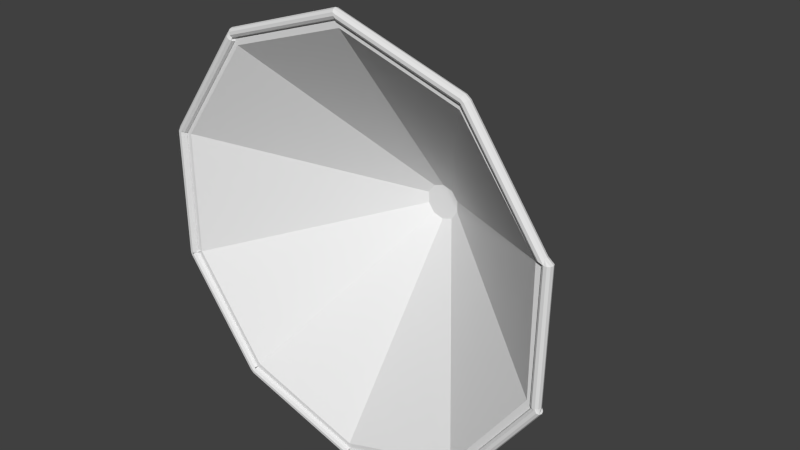 # Source: conicalhat.blend  (saved by Blender 2.68.0; exported with 4.5.12 LTS)
import bpy
from mathutils import Matrix  # noqa: F401  (used for matrix-valued properties, if any)

bpy.ops.wm.read_factory_settings(use_empty=True)
scene = bpy.context.scene
scene.name = 'Scene'

# ---- collections
col_collection_1 = bpy.data.collections.new('Collection 1'); scene.collection.children.link(col_collection_1)

# ---- materials (node trees are filled in below, after node groups)
mat_none = bpy.data.materials.new('None')
mat_none.alpha_threshold = 0.0
mat_none.use_transparent_shadow = False
mat_none.roughness = 0.5
mat_none.line_color = (0.0, 0.0, 0.0, 1.0)

# ---- material node trees

# ---- world
world_world = bpy.data.worlds.new('World'); scene.world = world_world
world_world.color = (0.05088, 0.05088, 0.05088)
world_world.use_sun_shadow = False
world_world.sun_shadow_jitter_overblur = 0.0
world_world.cycles.sampling_method = 'MANUAL'
world_world.cycles.sample_map_resolution = 256

# ---- meshes
me_circle = bpy.data.meshes.new('Circle')
me_circle.from_pydata([(-3.585e-12, 4.398e-07, 0.5794), (0.3406, -1.017e-07, 0.4688), (0.5511, -6.021e-07, 0.1791), (0.5511, -8.739e-07, -0.1791), (0.3406, -8.132e-07, -0.4688), (-5.066e-08, -4.398e-07, -0.5794), (-0.3406, 1.017e-07, -0.4688), (-0.5511, 6.042e-07, -0.1791), (-0.5511, 8.76e-07, 0.1791), (-0.3406, 8.132e-07, 0.4688), (-9.353e-10, 4.657e-07, 0.6107), (0.359, -1.071e-07, 0.4941), (0.5808, -6.369e-07, 0.1887), (0.5808, -9.233e-07, -0.1887), (0.359, -8.571e-07, -0.4941), (-5.433e-08, -4.635e-07, -0.6107), (-0.359, 1.071e-07, -0.4941), (-0.5808, 6.39e-07, -0.1887), (-0.5808, 9.255e-07, 0.1887), (-0.359, 8.549e-07, 0.4941), (5.808e-07, 0.4375, 0.02049), (0.01204, 0.4375, 0.01657), (0.01949, 0.4375, 0.006331), (0.01949, 0.4375, -0.006332), (0.01204, 0.4375, -0.01658), (5.79e-07, 0.4375, -0.02049), (-0.01204, 0.4375, -0.01658), (-0.01948, 0.4375, -0.006332), (-0.01948, 0.4375, 0.006331), (-0.01204, 0.4375, 0.01657), (5.342e-07, 0.3957, 0.05101), (0.02998, 0.3957, 0.04126), (0.04851, 0.3957, 0.01576), (0.04851, 0.3957, -0.01576), (0.02998, 0.3957, -0.04127), (5.297e-07, 0.3957, -0.05101), (-0.02998, 0.3957, -0.04127), (-0.04851, 0.3957, -0.01576), (-0.04851, 0.3957, 0.01576), (-0.02998, 0.3957, 0.04126), (-0.3555, -0.0007299, -0.5071), (-0.005811, -0.0005848, -0.6188), (-0.3548, -0.008759, -0.5049), (-0.00512, -0.008613, -0.6167), (-0.3528, -0.01393, -0.4987), (-0.003125, -0.01378, -0.6105), (-0.3503, -0.01426, -0.4907), (-0.000587, -0.01411, -0.6025), (-0.3482, -0.009626, -0.4841), (0.001523, -0.009481, -0.5959), (-0.3473, -0.001802, -0.4814), (0.002401, -0.001657, -0.5932), (-0.348, 0.006226, -0.4835), (0.001709, 0.006371, -0.5953), (-0.35, 0.01139, -0.4898), (-0.0002861, 0.01154, -0.6015), (-0.3525, 0.01172, -0.4977), (-0.002824, 0.01187, -0.6095), (-0.3546, 0.007094, -0.5043), (-0.004934, 0.007239, -0.6161), (-0.5865, -0.0007294, -0.1988), (-0.3708, -0.0005842, -0.4959), (-0.5846, -0.008758, -0.1975), (-0.369, -0.008613, -0.4946), (-0.5793, -0.01392, -0.1936), (-0.3637, -0.01378, -0.4907), (-0.5726, -0.01426, -0.1887), (-0.3569, -0.01411, -0.4858), (-0.567, -0.009626, -0.1847), (-0.3513, -0.00948, -0.4818), (-0.5646, -0.001802, -0.183), (-0.349, -0.001657, -0.4801), (-0.5665, 0.006227, -0.1843), (-0.3508, 0.006372, -0.4814), (-0.5718, 0.01139, -0.1881), (-0.3561, 0.01154, -0.4852), (-0.5785, 0.01172, -0.193), (-0.3629, 0.01187, -0.4901), (-0.5841, 0.007094, -0.1971), (-0.3685, 0.00724, -0.4942), (-0.5915, -0.00132, 0.1821), (-0.5903, -0.001174, -0.185), (-0.5892, -0.009348, 0.1821), (-0.588, -0.009203, -0.185), (-0.5827, -0.01452, 0.1821), (-0.5815, -0.01437, -0.185), (-0.5743, -0.01485, 0.1822), (-0.5731, -0.0147, -0.1849), (-0.5674, -0.01022, 0.1822), (-0.5662, -0.01007, -0.1849), (-0.5645, -0.002392, 0.1822), (-0.5633, -0.002247, -0.1849), (-0.5668, 0.005636, 0.1822), (-0.5655, 0.005782, -0.1849), (-0.5733, 0.0108, 0.1822), (-0.5721, 0.01095, -0.1849), (-0.5817, 0.01113, 0.1822), (-0.5804, 0.01128, -0.185), (-0.5886, 0.006504, 0.1821), (-0.5874, 0.006649, -0.185), (-0.3696, -0.00132, 0.4947), (-0.5841, -0.001174, 0.1968), (-0.3677, -0.009348, 0.4934), (-0.5823, -0.009203, 0.1955), (-0.3624, -0.01452, 0.4895), (-0.577, -0.01437, 0.1916), (-0.3557, -0.01485, 0.4847), (-0.5702, -0.0147, 0.1868), (-0.35, -0.01022, 0.4806), (-0.5646, -0.01007, 0.1827), (-0.3477, -0.002392, 0.4789), (-0.5623, -0.002246, 0.181), (-0.3495, 0.005636, 0.4802), (-0.5641, 0.005782, 0.1824), (-0.3548, 0.0108, 0.4841), (-0.5694, 0.01095, 0.1862), (-0.3616, 0.01113, 0.4889), (-0.5762, 0.01128, 0.1911), (-0.3672, 0.006504, 0.493), (-0.5818, 0.00665, 0.1951), (-0.01037, 0.001711, 0.6252), (-0.3592, 0.001857, 0.5106), (-0.009669, -0.006317, 0.623), (-0.3585, -0.006171, 0.5084), (-0.007628, -0.01148, 0.6168), (-0.3564, -0.01134, 0.5022), (-0.005027, -0.01182, 0.6089), (-0.3538, -0.01167, 0.4943), (-0.002861, -0.007185, 0.6023), (-0.3516, -0.007039, 0.4877), (-0.001956, 0.000639, 0.5995), (-0.3507, 0.0007851, 0.485), (-0.002658, 0.008668, 0.6017), (-0.3514, 0.008814, 0.4871), (-0.004699, 0.01383, 0.6079), (-0.3535, 0.01398, 0.4933), (-0.0073, 0.01417, 0.6158), (-0.3561, 0.01431, 0.5013), (-0.009466, 0.009535, 0.6224), (-0.3582, 0.009681, 0.5078), (0.3534, 0.001711, 0.5075), (0.004258, 0.001857, 0.6208), (0.3527, -0.006318, 0.5054), (0.003557, -0.006172, 0.6187), (0.3507, -0.01148, 0.4991), (0.001534, -0.01134, 0.6125), (0.3481, -0.01182, 0.4912), (-0.001039, -0.01167, 0.6045), (0.346, -0.007185, 0.4846), (-0.003179, -0.007039, 0.5979), (0.3451, 0.0006385, 0.4818), (-0.004068, 0.0007847, 0.5952), (0.3458, 0.008667, 0.484), (-0.003367, 0.008813, 0.5973), (0.3478, 0.01383, 0.4902), (-0.001344, 0.01398, 0.6036), (0.3504, 0.01417, 0.4982), (0.001229, 0.01431, 0.6115), (0.3526, 0.009535, 0.5048), (0.003368, 0.009681, 0.6181), (0.5782, 0.00171, 0.1976), (0.3663, 0.001856, 0.4974), (0.5764, -0.006318, 0.1963), (0.3645, -0.006172, 0.4961), (0.571, -0.01149, 0.1926), (0.3591, -0.01134, 0.4924), (0.5642, -0.01182, 0.1878), (0.3523, -0.01167, 0.4876), (0.5585, -0.007186, 0.1837), (0.3467, -0.00704, 0.4836), (0.5562, 0.000638, 0.1821), (0.3443, 0.0007841, 0.4819), (0.558, 0.008667, 0.1834), (0.3462, 0.008813, 0.4832), (0.5634, 0.01383, 0.1872), (0.3515, 0.01398, 0.487), (0.5702, 0.01416, 0.192), (0.3583, 0.01431, 0.4918), (0.5758, 0.009534, 0.196), (0.364, 0.00968, 0.4958), (0.5889, 0.00171, -0.1843), (0.5949, 0.001856, 0.1827), (0.5867, -0.006319, -0.1843), (0.5926, -0.006173, 0.1828), (0.5801, -0.01149, -0.1842), (0.5861, -0.01134, 0.1829), (0.5718, -0.01182, -0.1841), (0.5777, -0.01167, 0.183), (0.5648, -0.007186, -0.1839), (0.5708, -0.00704, 0.1831), (0.562, 0.0006377, -0.1839), (0.5679, 0.0007836, 0.1832), (0.5642, 0.008666, -0.1839), (0.5702, 0.008812, 0.1831), (0.5708, 0.01383, -0.184), (0.5767, 0.01398, 0.183), (0.5791, 0.01416, -0.1842), (0.5851, 0.01431, 0.1829), (0.586, 0.009534, -0.1843), (0.592, 0.00968, 0.1828), (0.3753, 0.00171, -0.4959), (0.5919, 0.001856, -0.1994), (0.3735, -0.006319, -0.4945), (0.59, -0.006173, -0.1981), (0.3682, -0.01149, -0.4907), (0.5847, -0.01134, -0.1942), (0.3615, -0.01182, -0.4858), (0.578, -0.01167, -0.1893), (0.3559, -0.007186, -0.4817), (0.5724, -0.00704, -0.1852), (0.3536, 0.0006377, -0.48), (0.5701, 0.0007833, -0.1835), (0.3554, 0.008666, -0.4813), (0.5719, 0.008812, -0.1848), (0.3607, 0.01383, -0.4852), (0.5772, 0.01398, -0.1887), (0.3674, 0.01416, -0.4901), (0.5839, 0.01431, -0.1936), (0.373, 0.009534, -0.4942), (0.5895, 0.009679, -0.1977), (0.01248, 0.00171, -0.6201), (0.3611, 0.001856, -0.5052), (0.01178, -0.006318, -0.618), (0.3604, -0.006173, -0.503), (0.009731, -0.01148, -0.6117), (0.3584, -0.01134, -0.4968), (0.007122, -0.01182, -0.6038), (0.3558, -0.01167, -0.4889), (0.004949, -0.007186, -0.5972), (0.3536, -0.00704, -0.4823), (0.004041, 0.0006381, -0.5945), (0.3527, 0.0007834, -0.4796), (0.004746, 0.008667, -0.5966), (0.3534, 0.008812, -0.4817), (0.006793, 0.01383, -0.6029), (0.3555, 0.01398, -0.4879), (0.009402, 0.01416, -0.6108), (0.3581, 0.01431, -0.4958), (0.01158, 0.009534, -0.6174), (0.3602, 0.009679, -0.5024)], [], [(21, 29, 20), (10, 19, 9, 0), (231, 230, 228, 229), (17, 16, 6, 7), (24, 25, 26), (233, 232, 230, 231), (71, 70, 68, 69), (11, 10, 0, 1), (51, 50, 48, 49), (151, 150, 148, 149), (30, 31, 1, 0), (37, 38, 8, 7), (55, 54, 52, 53), (55, 53, 51), (155, 154, 152, 153), (229, 228, 226, 227), (39, 30, 0, 9), (53, 52, 50, 51), (167, 166, 164, 165), (160, 181, 199, 178), (187, 186, 184, 185), (197, 196, 194, 195), (238, 239, 221, 220), (203, 202, 200, 201), (81, 99, 95, 93), (205, 204, 202, 203), (12, 11, 1, 2), (118, 119, 101, 100), (66, 68, 70), (75, 74, 72, 73), (87, 86, 84, 85), (89, 88, 86, 87), (189, 188, 186, 187), (67, 66, 64, 65), (195, 194, 192, 193), (175, 174, 172, 173), (173, 172, 170, 171), (77, 76, 74, 75), (65, 64, 62, 63), (157, 155, 151, 149), (177, 176, 174, 175), (133, 132, 130, 131), (169, 168, 166, 167), (217, 216, 214, 215), (165, 164, 162, 163), (98, 99, 81, 80), (111, 110, 108, 109), (209, 208, 206, 207), (149, 148, 146, 147), (103, 102, 100, 101), (135, 134, 132, 133), (109, 108, 106, 107), (137, 136, 134, 135), (185, 184, 182, 183), (146, 148, 152, 154), (143, 142, 140, 141), (133, 131, 129), (105, 104, 102, 103), (107, 106, 104, 105), (130, 132, 134), (198, 199, 181, 180), (191, 190, 188, 189), (178, 179, 161, 160), (147, 146, 144, 145), (236, 238, 226, 228), (35, 36, 6, 5), (237, 235, 227, 225), (129, 128, 126, 127), (59, 57, 49, 47), (155, 153, 151), (138, 139, 121, 120), (161, 179, 171, 169), (148, 150, 152), (157, 156, 154, 155), (115, 114, 112, 113), (117, 116, 114, 115), (95, 94, 92, 93), (181, 199, 195, 193), (171, 170, 168, 169), (97, 96, 94, 95), (57, 56, 54, 55), (123, 122, 120, 121), (163, 162, 160, 161), (166, 168, 170), (158, 159, 141, 140), (145, 144, 142, 143), (93, 92, 90, 91), (193, 192, 190, 191), (85, 84, 82, 83), (69, 68, 66, 67), (211, 210, 208, 209), (91, 90, 88, 89), (218, 219, 201, 200), (127, 126, 124, 125), (83, 82, 80, 81), (207, 206, 204, 205), (183, 182, 180, 181), (24, 26, 27, 23), (213, 212, 210, 211), (215, 214, 212, 213), (63, 62, 60, 61), (113, 112, 110, 111), (134, 136, 128, 130), (16, 15, 5, 6), (57, 55, 51, 49), (125, 124, 122, 123), (41, 59, 47, 45), (21, 22, 28, 29), (234, 236, 228, 230), (61, 79, 71, 69), (235, 233, 229, 227), (233, 231, 229), (43, 42, 40, 41), (31, 32, 2, 1), (73, 72, 70, 71), (230, 232, 234), (47, 46, 44, 45), (225, 224, 222, 223), (14, 13, 3, 4), (15, 14, 4, 5), (45, 44, 42, 43), (235, 234, 232, 233), (19, 18, 8, 9), (223, 222, 220, 221), (78, 79, 61, 60), (18, 17, 7, 8), (237, 236, 234, 235), (13, 12, 2, 3), (36, 37, 7, 6), (131, 130, 128, 129), (58, 59, 41, 40), (33, 34, 4, 3), (34, 35, 5, 4), (32, 33, 3, 2), (227, 226, 224, 225), (38, 39, 9, 8), (153, 152, 150, 151), (49, 48, 46, 47), (48, 50, 52), (22, 23, 27, 28), (43, 41, 45), (70, 72, 64, 66), (77, 75, 73), (163, 142, 144, 165), (200, 208, 210, 218), (63, 67, 65), (142, 163, 161, 140), (159, 157, 136, 138), (95, 74, 76, 97), (54, 56, 44, 46), (60, 76, 78), (99, 97, 95), (177, 156, 158, 179), (161, 169, 167, 163), (89, 87, 85), (21, 20, 10, 11), (84, 86, 88), (219, 218, 216, 217), (28, 27, 17, 18), (113, 105, 103, 115), (94, 96, 98), (101, 119, 117), (65, 44, 46, 67), (52, 54, 75, 73), (88, 90, 82, 84), (111, 109, 107), (126, 128, 136, 138), (102, 104, 106), (25, 24, 14, 15), (175, 154, 156, 177), (99, 97, 76, 78), (112, 114, 116), (123, 121, 139), (99, 98, 96, 97), (220, 41, 59, 238), (160, 162, 174, 176), (60, 81, 99, 78), (120, 122, 124), (165, 144, 146, 167), (177, 173, 171, 179), (143, 141, 145), (43, 222, 224, 45), (141, 159, 138, 120), (203, 215, 213, 205), (140, 142, 158), (164, 166, 170, 172), (133, 129, 127, 135), (163, 167, 165), (108, 110, 118, 100), (201, 217, 215, 203), (177, 175, 173), (22, 21, 11, 12), (160, 176, 178), (139, 138, 136, 137), (142, 144, 156, 158), (162, 183, 181, 160), (189, 187, 185), (110, 112, 116, 118), (162, 164, 172, 174), (199, 197, 195), (203, 217, 198, 180), (194, 196, 198), (143, 122, 124, 145), (124, 126, 138, 120), (119, 118, 116, 117), (184, 186, 188), (211, 209, 207), (139, 118, 100, 121), (180, 182, 190, 192), (135, 127, 125, 137), (201, 219, 217), (183, 191, 189, 185), (212, 214, 216), (77, 75, 54, 56), (216, 218, 210, 212), (223, 239, 237, 225), (202, 204, 206), (220, 224, 226, 238), (223, 221, 239), (103, 101, 117, 115), (137, 125, 123, 139), (220, 222, 224), (83, 81, 93, 91), (209, 188, 190, 211), (179, 158, 140, 161), (56, 58, 42, 44), (27, 26, 16, 17), (221, 200, 202, 223), (80, 101, 119), (186, 207, 205, 184), (98, 80, 96), (41, 220, 222, 43), (90, 92, 80, 82), (105, 84, 86, 107), (74, 76, 60, 62), (157, 155, 134, 136), (26, 25, 15, 16), (180, 192, 194, 198), (188, 209, 207, 186), (89, 85, 83, 91), (107, 86, 88, 109), (103, 82, 84, 105), (187, 185, 162, 164), (29, 28, 18, 19), (56, 58, 61, 79), (144, 146, 154, 156), (199, 198, 196, 197), (111, 107, 105, 113), (92, 94, 98, 80), (42, 44, 65, 63), (24, 23, 13, 14), (239, 238, 236, 237), (102, 123, 121, 100), (63, 61, 69, 67), (217, 215, 196, 198), (145, 124, 126, 147), (125, 123, 102, 104), (182, 184, 188, 190), (164, 166, 187), (116, 137, 135, 114), (185, 183, 162), (180, 182, 203), (200, 202, 206, 208), (203, 201, 219, 217), (117, 96, 80, 119), (196, 215, 194), (178, 199, 197, 176), (79, 77, 73, 71), (159, 147, 145, 141), (213, 211, 207, 205), (157, 149, 147, 159), (159, 158, 156, 157), (101, 80, 82, 103), (115, 94, 96, 117), (79, 78, 76, 77), (176, 197, 195, 174), (184, 205, 203, 182), (181, 193, 191, 183), (83, 62, 64, 85), (237, 216, 218, 239), (52, 54, 46, 48), (235, 214, 216, 237), (59, 58, 56, 57), (118, 139, 137, 116), (81, 60, 62, 83), (179, 178, 176, 177), (72, 74, 62, 64), (40, 42, 63, 61), (23, 22, 12, 13), (20, 29, 19, 10), (238, 59, 57, 236), (40, 42, 58), (17, 85, 87, 7), (77, 56, 79), (108, 129, 127, 106), (58, 40, 61), (85, 64, 66, 87), (239, 218, 200, 221), (141, 120, 122, 143), (69, 67, 46, 48), (106, 108, 100, 102), (204, 202, 208, 206), (127, 125, 104, 106), (37, 36, 35, 34, 33, 32, 31, 30, 39, 38)])
_uv = me_circle.uv_layers.new(name='UVMap')
_uv.uv.foreach_set('vector', [0.914, 0.6743, 0.9169, 0.6743, 0.9155, 0.6748, 0.9155, 0.746, 0.9588, 0.7319, 0.9566, 0.7289, 0.9155, 0.7422, 0.8729, 0.6145, 0.915, 0.6006, 0.9149, 0.6003, 0.8728, 0.6141, 0.9856, 0.6496, 0.9588, 0.6127, 0.9566, 0.6158, 0.982, 0.6507, 0.914, 0.6703, 0.9155, 0.6699, 0.9169, 0.6703, 0.8728, 0.6142, 0.9149, 0.6003, 0.915, 0.6006, 0.8729, 0.6145, 0.9576, 0.6144, 0.9836, 0.6502, 0.9839, 0.65, 0.9579, 0.6142, 0.8722, 0.7319, 0.9155, 0.746, 0.9155, 0.7422, 0.8744, 0.7289, 0.9152, 0.6007, 0.9574, 0.6142, 0.9575, 0.6139, 0.9153, 0.6004, 0.916, 0.7441, 0.8738, 0.7305, 0.8737, 0.7308, 0.9159, 0.7445, 0.9155, 0.6785, 0.9119, 0.6773, 0.8744, 0.7289, 0.9155, 0.7422, 0.9213, 0.6704, 0.9213, 0.6742, 0.982, 0.6939, 0.982, 0.6507, 0.9155, 0.5997, 0.9577, 0.6132, 0.9575, 0.614, 0.9153, 0.6005, 0.9155, 0.5997, 0.9153, 0.6005, 0.9152, 0.6007, 0.9156, 0.7452, 0.8735, 0.7315, 0.8737, 0.7307, 0.9159, 0.7444, 0.8728, 0.6141, 0.9149, 0.6003, 0.9146, 0.5995, 0.8725, 0.6133, 0.9191, 0.6773, 0.9155, 0.6785, 0.9155, 0.7422, 0.9566, 0.7289, 0.9153, 0.6005, 0.9575, 0.614, 0.9574, 0.6142, 0.9152, 0.6007, 0.873, 0.7312, 0.8474, 0.695, 0.8466, 0.6956, 0.8721, 0.7317, 0.8457, 0.6962, 0.8437, 0.6944, 0.844, 0.6944, 0.846, 0.696, 0.8458, 0.6944, 0.8465, 0.6501, 0.8455, 0.6501, 0.8448, 0.6944, 0.8449, 0.6944, 0.8456, 0.6501, 0.8466, 0.6501, 0.8459, 0.6944, 0.9141, 0.5978, 0.872, 0.6117, 0.8719, 0.6114, 0.914, 0.5975, 0.8443, 0.6484, 0.8704, 0.6126, 0.8702, 0.6125, 0.8441, 0.6483, 0.9867, 0.65, 0.9864, 0.65, 0.9845, 0.65, 0.9837, 0.65, 0.8449, 0.6489, 0.871, 0.6131, 0.8704, 0.6126, 0.8443, 0.6484, 0.8454, 0.6951, 0.8722, 0.7319, 0.8744, 0.7289, 0.849, 0.6939, 0.9598, 0.7318, 0.9857, 0.6959, 0.986, 0.6961, 0.9601, 0.732, 0.9846, 0.6496, 0.9839, 0.65, 0.9836, 0.6502, 0.9585, 0.6138, 0.9845, 0.6496, 0.9838, 0.6501, 0.9578, 0.6142, 0.9846, 0.65, 0.9848, 0.6943, 0.9858, 0.6943, 0.9856, 0.65, 0.9838, 0.65, 0.984, 0.6943, 0.9848, 0.6943, 0.9846, 0.65, 0.8466, 0.6944, 0.8473, 0.6501, 0.8465, 0.6501, 0.8458, 0.6944, 0.9586, 0.6137, 0.9846, 0.6496, 0.9854, 0.649, 0.9594, 0.6131, 0.8459, 0.6944, 0.8466, 0.6501, 0.8474, 0.6501, 0.8467, 0.6944, 0.8731, 0.7311, 0.8475, 0.6949, 0.8481, 0.6945, 0.8737, 0.7306, 0.8737, 0.7306, 0.8481, 0.6945, 0.8484, 0.6943, 0.8739, 0.7305, 0.9593, 0.6132, 0.9853, 0.649, 0.9845, 0.6496, 0.9585, 0.6138, 0.9594, 0.6131, 0.9854, 0.649, 0.986, 0.6485, 0.96, 0.6126, 0.9153, 0.7461, 0.9156, 0.7452, 0.916, 0.7441, 0.9159, 0.7445, 0.8722, 0.7317, 0.8467, 0.6955, 0.8475, 0.6949, 0.8731, 0.7311, 0.9579, 0.7311, 0.9158, 0.7449, 0.9157, 0.7447, 0.9578, 0.7308, 0.8736, 0.7307, 0.8481, 0.6945, 0.8474, 0.695, 0.873, 0.7312, 0.845, 0.649, 0.8711, 0.6132, 0.872, 0.6138, 0.8458, 0.6496, 0.8721, 0.7317, 0.8466, 0.6956, 0.8459, 0.696, 0.8715, 0.7322, 0.9865, 0.6943, 0.9864, 0.65, 0.9867, 0.65, 0.9869, 0.6943, 0.9833, 0.6942, 0.9574, 0.7301, 0.9577, 0.7303, 0.9836, 0.6944, 0.8464, 0.65, 0.8725, 0.6142, 0.8719, 0.6137, 0.8457, 0.6495, 0.9159, 0.7445, 0.8737, 0.7308, 0.8735, 0.7316, 0.9156, 0.7453, 0.9857, 0.6959, 0.9599, 0.7319, 0.9601, 0.732, 0.986, 0.6961, 0.9581, 0.7319, 0.916, 0.7457, 0.9158, 0.7449, 0.9579, 0.7311, 0.9836, 0.6944, 0.9577, 0.7303, 0.9584, 0.7308, 0.9843, 0.6949, 0.9584, 0.7328, 0.9164, 0.7466, 0.916, 0.7457, 0.9581, 0.7319, 0.8448, 0.6944, 0.8455, 0.6501, 0.8447, 0.6501, 0.844, 0.6944, 0.8735, 0.7316, 0.8737, 0.7308, 0.8737, 0.7307, 0.8735, 0.7315, 0.915, 0.747, 0.8729, 0.7333, 0.8728, 0.7336, 0.915, 0.7472, 0.9579, 0.7311, 0.9578, 0.7308, 0.9579, 0.7312, 0.9851, 0.6955, 0.9592, 0.7314, 0.9599, 0.7319, 0.9857, 0.6959, 0.9843, 0.6949, 0.9584, 0.7308, 0.9592, 0.7314, 0.9851, 0.6955, 0.9157, 0.7447, 0.9158, 0.7449, 0.916, 0.7457, 0.8448, 0.6501, 0.844, 0.6944, 0.8437, 0.6944, 0.8444, 0.6501, 0.8469, 0.6944, 0.8477, 0.6501, 0.8473, 0.6501, 0.8466, 0.6944, 0.846, 0.696, 0.8716, 0.7322, 0.8713, 0.7324, 0.8457, 0.6962, 0.9156, 0.7453, 0.8735, 0.7316, 0.8732, 0.7326, 0.9153, 0.7462, 0.9143, 0.5986, 0.9141, 0.5978, 0.9146, 0.5995, 0.9149, 0.6003, 0.9155, 0.6662, 0.9191, 0.6673, 0.9566, 0.6158, 0.9155, 0.6024, 0.8723, 0.6125, 0.8726, 0.6134, 0.8725, 0.6133, 0.8722, 0.6124, 0.9579, 0.7312, 0.9158, 0.745, 0.9161, 0.7458, 0.9582, 0.732, 0.9161, 0.598, 0.9158, 0.5988, 0.9153, 0.6004, 0.9155, 0.5996, 0.9156, 0.7452, 0.9159, 0.7444, 0.916, 0.7441, 0.9166, 0.7474, 0.9587, 0.7336, 0.9588, 0.7339, 0.9167, 0.7478, 0.8713, 0.7324, 0.8716, 0.7322, 0.8739, 0.7305, 0.8736, 0.7307, 0.8737, 0.7308, 0.8738, 0.7305, 0.8737, 0.7307, 0.9153, 0.7461, 0.8732, 0.7324, 0.8735, 0.7315, 0.9156, 0.7452, 0.9842, 0.6948, 0.9583, 0.7307, 0.9577, 0.7303, 0.9835, 0.6943, 0.985, 0.6954, 0.9591, 0.7313, 0.9583, 0.7307, 0.9842, 0.6948, 0.9845, 0.65, 0.9847, 0.6943, 0.9839, 0.6943, 0.9837, 0.65, 0.8437, 0.6944, 0.844, 0.6944, 0.8459, 0.6944, 0.8467, 0.6944, 0.8739, 0.7305, 0.8484, 0.6943, 0.8481, 0.6945, 0.8736, 0.7307, 0.9855, 0.65, 0.9857, 0.6943, 0.9847, 0.6943, 0.9845, 0.65, 0.9158, 0.5988, 0.958, 0.6123, 0.9577, 0.6132, 0.9155, 0.5997, 0.9587, 0.7337, 0.9166, 0.7475, 0.9167, 0.7478, 0.9588, 0.7339, 0.8715, 0.7322, 0.8459, 0.696, 0.8457, 0.6962, 0.8713, 0.7324, 0.8474, 0.695, 0.8481, 0.6945, 0.8484, 0.6943, 0.8729, 0.7332, 0.9151, 0.7469, 0.915, 0.7472, 0.8728, 0.7336, 0.9153, 0.7462, 0.8732, 0.7326, 0.8729, 0.7333, 0.915, 0.747, 0.9837, 0.65, 0.9839, 0.6943, 0.9836, 0.6943, 0.9835, 0.65, 0.8467, 0.6944, 0.8474, 0.6501, 0.8477, 0.6501, 0.8469, 0.6944, 0.9856, 0.65, 0.9858, 0.6943, 0.9866, 0.6943, 0.9864, 0.65, 0.9579, 0.6142, 0.9839, 0.65, 0.9846, 0.6496, 0.9586, 0.6137, 0.8467, 0.6502, 0.8728, 0.6144, 0.8725, 0.6142, 0.8464, 0.65, 0.9835, 0.65, 0.9836, 0.6943, 0.984, 0.6943, 0.9838, 0.65, 0.8705, 0.6127, 0.8443, 0.6485, 0.8441, 0.6483, 0.8702, 0.6125, 0.9582, 0.732, 0.9161, 0.7458, 0.9164, 0.7468, 0.9585, 0.7329, 0.9864, 0.65, 0.9866, 0.6943, 0.9869, 0.6943, 0.9867, 0.65, 0.8457, 0.6495, 0.8719, 0.6137, 0.871, 0.6131, 0.8449, 0.6489, 0.844, 0.6944, 0.8447, 0.6501, 0.8444, 0.6501, 0.8437, 0.6944, 0.914, 0.6703, 0.9169, 0.6703, 0.9178, 0.6716, 0.9131, 0.6716, 0.8465, 0.65, 0.8726, 0.6142, 0.8728, 0.6144, 0.8467, 0.6502, 0.8458, 0.6496, 0.872, 0.6138, 0.8726, 0.6142, 0.8465, 0.65, 0.96, 0.6126, 0.986, 0.6485, 0.9863, 0.6483, 0.9602, 0.6125, 0.9835, 0.6943, 0.9577, 0.7303, 0.9574, 0.7301, 0.9833, 0.6942, 0.916, 0.7457, 0.9164, 0.7466, 0.9158, 0.745, 0.9157, 0.7447, 0.9588, 0.6127, 0.9155, 0.5986, 0.9155, 0.6024, 0.9566, 0.6158, 0.9158, 0.5988, 0.9155, 0.5997, 0.9152, 0.6007, 0.9153, 0.6004, 0.9585, 0.7329, 0.9164, 0.7468, 0.9166, 0.7475, 0.9587, 0.7337, 0.9162, 0.5976, 0.9161, 0.598, 0.9155, 0.5996, 0.9159, 0.5987, 0.914, 0.6743, 0.9131, 0.6731, 0.9178, 0.6731, 0.9169, 0.6743, 0.9147, 0.5996, 0.9143, 0.5986, 0.9149, 0.6003, 0.915, 0.6006, 0.9602, 0.6125, 0.9599, 0.6127, 0.9576, 0.6144, 0.9579, 0.6142, 0.8726, 0.6134, 0.8728, 0.6142, 0.8728, 0.6141, 0.8725, 0.6133, 0.8728, 0.6142, 0.8729, 0.6145, 0.8728, 0.6141, 0.9161, 0.5979, 0.9583, 0.6114, 0.9584, 0.6111, 0.9162, 0.5976, 0.9119, 0.6773, 0.9096, 0.6742, 0.849, 0.6939, 0.8744, 0.7289, 0.9578, 0.6142, 0.9838, 0.6501, 0.9836, 0.6502, 0.9576, 0.6144, 0.915, 0.6006, 0.9149, 0.6003, 0.9147, 0.5996, 0.9155, 0.5996, 0.9577, 0.6131, 0.9581, 0.6121, 0.9159, 0.5987, 0.8722, 0.6124, 0.9143, 0.5985, 0.9141, 0.5978, 0.872, 0.6116, 0.8722, 0.6127, 0.8454, 0.6496, 0.849, 0.6507, 0.8744, 0.6158, 0.9155, 0.5986, 0.8722, 0.6127, 0.8744, 0.6158, 0.9155, 0.6024, 0.9159, 0.5987, 0.9581, 0.6121, 0.9583, 0.6114, 0.9161, 0.5979, 0.8726, 0.6134, 0.9147, 0.5996, 0.9149, 0.6003, 0.8728, 0.6142, 0.9588, 0.7319, 0.9856, 0.6951, 0.982, 0.6939, 0.9566, 0.7289, 0.872, 0.6116, 0.9141, 0.5978, 0.914, 0.5975, 0.8719, 0.6114, 0.986, 0.6485, 0.9599, 0.6127, 0.9602, 0.6125, 0.9863, 0.6483, 0.9856, 0.6951, 0.9856, 0.6496, 0.982, 0.6507, 0.982, 0.6939, 0.8723, 0.6125, 0.9143, 0.5986, 0.9147, 0.5996, 0.8726, 0.6134, 0.8454, 0.6496, 0.8454, 0.6951, 0.849, 0.6939, 0.849, 0.6507, 0.9191, 0.6673, 0.9213, 0.6704, 0.982, 0.6507, 0.9566, 0.6158, 0.9578, 0.7308, 0.9157, 0.7447, 0.9158, 0.745, 0.9579, 0.7312, 0.9583, 0.6115, 0.9161, 0.598, 0.9162, 0.5976, 0.9584, 0.6111, 0.9096, 0.6704, 0.9119, 0.6673, 0.8744, 0.6158, 0.849, 0.6507, 0.9119, 0.6673, 0.9155, 0.6662, 0.9155, 0.6024, 0.8744, 0.6158, 0.9096, 0.6742, 0.9096, 0.6704, 0.849, 0.6507, 0.849, 0.6939, 0.8725, 0.6133, 0.9146, 0.5995, 0.9143, 0.5985, 0.8722, 0.6124, 0.9213, 0.6742, 0.9191, 0.6773, 0.9566, 0.7289, 0.982, 0.6939, 0.9159, 0.7444, 0.8737, 0.7307, 0.8738, 0.7305, 0.916, 0.7441, 0.9153, 0.6004, 0.9575, 0.6139, 0.9577, 0.6131, 0.9155, 0.5996, 0.9575, 0.6139, 0.9574, 0.6142, 0.9575, 0.614, 0.9131, 0.6731, 0.9131, 0.6716, 0.9178, 0.6716, 0.9178, 0.6731, 0.9161, 0.5979, 0.9162, 0.5976, 0.9159, 0.5987, 0.9836, 0.6502, 0.9838, 0.6501, 0.9854, 0.649, 0.9846, 0.6496, 0.9593, 0.6132, 0.9585, 0.6138, 0.9578, 0.6142, 0.8715, 0.7322, 0.8729, 0.7333, 0.8732, 0.7326, 0.8721, 0.7317, 0.8702, 0.6125, 0.8725, 0.6142, 0.8728, 0.6144, 0.8705, 0.6127, 0.96, 0.6126, 0.9586, 0.6137, 0.9594, 0.6131, 0.8729, 0.7333, 0.8715, 0.7322, 0.8713, 0.7324, 0.8728, 0.7336, 0.9151, 0.7469, 0.9153, 0.7461, 0.9164, 0.7466, 0.9166, 0.7474, 0.9845, 0.65, 0.9845, 0.6496, 0.9853, 0.649, 0.9855, 0.65, 0.9577, 0.6132, 0.958, 0.6123, 0.9581, 0.6121, 0.9577, 0.6131, 0.9863, 0.6483, 0.9853, 0.649, 0.986, 0.6485, 0.9864, 0.65, 0.9855, 0.65, 0.9845, 0.65, 0.8722, 0.7317, 0.8732, 0.7324, 0.8729, 0.7332, 0.8716, 0.7322, 0.8713, 0.7324, 0.8736, 0.7307, 0.873, 0.7312, 0.8715, 0.7322, 0.9838, 0.65, 0.9846, 0.65, 0.9856, 0.65, 0.914, 0.6743, 0.9155, 0.6748, 0.9155, 0.746, 0.8722, 0.7319, 0.9858, 0.6943, 0.9848, 0.6943, 0.984, 0.6943, 0.8443, 0.6485, 0.8705, 0.6127, 0.8711, 0.6132, 0.845, 0.649, 0.9178, 0.6731, 0.9178, 0.6716, 0.9856, 0.6496, 0.9856, 0.6951, 0.9835, 0.6943, 0.9851, 0.6955, 0.9857, 0.6959, 0.9842, 0.6948, 0.9847, 0.6943, 0.9857, 0.6943, 0.9865, 0.6943, 0.986, 0.6961, 0.9857, 0.6959, 0.985, 0.6954, 0.9594, 0.6131, 0.9581, 0.6121, 0.9577, 0.6131, 0.9586, 0.6137, 0.9575, 0.614, 0.9577, 0.6132, 0.9585, 0.6138, 0.9578, 0.6142, 0.984, 0.6943, 0.9836, 0.6943, 0.9866, 0.6943, 0.9858, 0.6943, 0.9833, 0.6942, 0.9836, 0.6944, 0.9843, 0.6949, 0.9161, 0.7458, 0.9158, 0.745, 0.9164, 0.7466, 0.9166, 0.7474, 0.9599, 0.7319, 0.9592, 0.7314, 0.9584, 0.7308, 0.9155, 0.6699, 0.914, 0.6703, 0.8722, 0.6127, 0.9155, 0.5986, 0.8731, 0.7311, 0.8735, 0.7315, 0.8732, 0.7324, 0.8722, 0.7317, 0.9864, 0.65, 0.9855, 0.65, 0.9853, 0.649, 0.986, 0.6485, 0.9577, 0.7303, 0.9583, 0.7307, 0.9591, 0.7313, 0.9587, 0.7337, 0.9588, 0.7339, 0.9587, 0.7336, 0.9864, 0.65, 0.9865, 0.6943, 0.9857, 0.6943, 0.9855, 0.65, 0.914, 0.5975, 0.9162, 0.5976, 0.9161, 0.598, 0.9141, 0.5978, 0.8457, 0.6962, 0.8459, 0.696, 0.8475, 0.6949, 0.8467, 0.6955, 0.9863, 0.6483, 0.9867, 0.65, 0.9864, 0.65, 0.986, 0.6485, 0.9167, 0.7478, 0.9166, 0.7475, 0.9164, 0.7468, 0.8721, 0.7317, 0.8732, 0.7326, 0.8735, 0.7316, 0.873, 0.7312, 0.8722, 0.7317, 0.8737, 0.7306, 0.8739, 0.7305, 0.8716, 0.7322, 0.915, 0.747, 0.915, 0.7472, 0.9153, 0.7462, 0.9161, 0.5979, 0.9141, 0.5978, 0.9143, 0.5985, 0.9159, 0.5987, 0.915, 0.7472, 0.9151, 0.7469, 0.9166, 0.7474, 0.9167, 0.7478, 0.8443, 0.6484, 0.8458, 0.6496, 0.8465, 0.65, 0.8449, 0.6489, 0.8728, 0.7336, 0.8729, 0.7333, 0.8729, 0.7332, 0.8466, 0.6956, 0.8474, 0.695, 0.8484, 0.6943, 0.8481, 0.6945, 0.9579, 0.7311, 0.9579, 0.7312, 0.9582, 0.732, 0.9581, 0.7319, 0.8715, 0.7322, 0.873, 0.7312, 0.8721, 0.7317, 0.9577, 0.7303, 0.9574, 0.7301, 0.9598, 0.7318, 0.9601, 0.732, 0.8441, 0.6483, 0.845, 0.649, 0.8458, 0.6496, 0.8443, 0.6484, 0.8722, 0.7317, 0.8731, 0.7311, 0.8737, 0.7306, 0.9131, 0.6731, 0.914, 0.6743, 0.8722, 0.7319, 0.8454, 0.6951, 0.8457, 0.6962, 0.8467, 0.6955, 0.846, 0.696, 0.9587, 0.7336, 0.9166, 0.7474, 0.9164, 0.7466, 0.9584, 0.7328, 0.8729, 0.7333, 0.8732, 0.7326, 0.8732, 0.7324, 0.8729, 0.7332, 0.8459, 0.696, 0.844, 0.6944, 0.8437, 0.6944, 0.8457, 0.6962, 0.8466, 0.6944, 0.8458, 0.6944, 0.8448, 0.6944, 0.9574, 0.7301, 0.9577, 0.7303, 0.9591, 0.7313, 0.9598, 0.7318, 0.8459, 0.696, 0.8466, 0.6956, 0.8481, 0.6945, 0.8475, 0.6949, 0.844, 0.6944, 0.8449, 0.6944, 0.8459, 0.6944, 0.8443, 0.6484, 0.845, 0.649, 0.8448, 0.6501, 0.8444, 0.6501, 0.8466, 0.6501, 0.8456, 0.6501, 0.8448, 0.6501, 0.915, 0.747, 0.9166, 0.7475, 0.9164, 0.7468, 0.9153, 0.7462, 0.9164, 0.7468, 0.9161, 0.7458, 0.9166, 0.7474, 0.9167, 0.7478, 0.9857, 0.6959, 0.9598, 0.7318, 0.9591, 0.7313, 0.985, 0.6954, 0.8455, 0.6501, 0.8465, 0.6501, 0.8473, 0.6501, 0.8467, 0.6502, 0.8464, 0.65, 0.8457, 0.6495, 0.9587, 0.7336, 0.9598, 0.7318, 0.9601, 0.732, 0.9588, 0.7339, 0.8444, 0.6501, 0.8447, 0.6501, 0.8477, 0.6501, 0.8474, 0.6501, 0.9581, 0.7319, 0.9582, 0.732, 0.9585, 0.7329, 0.9584, 0.7328, 0.8441, 0.6483, 0.8443, 0.6485, 0.845, 0.649, 0.844, 0.6944, 0.8469, 0.6944, 0.8466, 0.6944, 0.8448, 0.6944, 0.8726, 0.6142, 0.872, 0.6138, 0.8711, 0.6132, 0.9593, 0.6132, 0.9585, 0.6138, 0.9577, 0.6132, 0.958, 0.6123, 0.8711, 0.6132, 0.8705, 0.6127, 0.8728, 0.6144, 0.8726, 0.6142, 0.872, 0.6116, 0.872, 0.6117, 0.8723, 0.6125, 0.8722, 0.6124, 0.8704, 0.6126, 0.871, 0.6131, 0.8719, 0.6137, 0.914, 0.5975, 0.9143, 0.5985, 0.9146, 0.5995, 0.9141, 0.5978, 0.872, 0.6116, 0.8719, 0.6114, 0.872, 0.6117, 0.9857, 0.6959, 0.986, 0.6961, 0.985, 0.6954, 0.9842, 0.6948, 0.9584, 0.7328, 0.9585, 0.7329, 0.9587, 0.7337, 0.9587, 0.7336, 0.914, 0.5975, 0.9141, 0.5978, 0.9143, 0.5985, 0.9864, 0.65, 0.9867, 0.65, 0.9837, 0.65, 0.9835, 0.65, 0.8464, 0.65, 0.8473, 0.6501, 0.8477, 0.6501, 0.8467, 0.6502, 0.8716, 0.7322, 0.8729, 0.7332, 0.8728, 0.7336, 0.8713, 0.7324, 0.958, 0.6123, 0.9583, 0.6115, 0.9583, 0.6114, 0.9581, 0.6121, 0.9178, 0.6716, 0.9169, 0.6703, 0.9588, 0.6127, 0.9856, 0.6496, 0.8719, 0.6114, 0.8702, 0.6125, 0.8704, 0.6126, 0.872, 0.6116, 0.9869, 0.6943, 0.986, 0.6961, 0.9857, 0.6959, 0.8465, 0.6501, 0.8457, 0.6495, 0.8449, 0.6489, 0.8455, 0.6501, 0.9865, 0.6943, 0.9869, 0.6943, 0.9857, 0.6943, 0.9162, 0.5976, 0.914, 0.5975, 0.9141, 0.5978, 0.9161, 0.5979, 0.9836, 0.6943, 0.9839, 0.6943, 0.9869, 0.6943, 0.9866, 0.6943, 0.9851, 0.6955, 0.9858, 0.6943, 0.9848, 0.6943, 0.9843, 0.6949, 0.9845, 0.6496, 0.9853, 0.649, 0.9863, 0.6483, 0.986, 0.6485, 0.9153, 0.7461, 0.9156, 0.7452, 0.916, 0.7457, 0.9164, 0.7466, 0.9169, 0.6703, 0.9155, 0.6699, 0.9155, 0.5986, 0.9588, 0.6127, 0.8444, 0.6501, 0.8474, 0.6501, 0.8466, 0.6501, 0.8448, 0.6501, 0.8473, 0.6501, 0.8464, 0.65, 0.8457, 0.6495, 0.8465, 0.6501, 0.9838, 0.65, 0.9856, 0.65, 0.9864, 0.65, 0.9835, 0.65, 0.9843, 0.6949, 0.9848, 0.6943, 0.984, 0.6943, 0.9836, 0.6944, 0.9857, 0.6959, 0.9866, 0.6943, 0.9858, 0.6943, 0.9851, 0.6955, 0.8458, 0.6944, 0.8448, 0.6944, 0.8459, 0.696, 0.8466, 0.6956, 0.9169, 0.6743, 0.9178, 0.6731, 0.9856, 0.6951, 0.9588, 0.7319, 0.958, 0.6123, 0.9583, 0.6115, 0.9602, 0.6125, 0.9599, 0.6127, 0.8732, 0.7326, 0.8735, 0.7316, 0.8735, 0.7315, 0.8732, 0.7324, 0.844, 0.6944, 0.8448, 0.6501, 0.8456, 0.6501, 0.8449, 0.6944, 0.9833, 0.6942, 0.9843, 0.6949, 0.9851, 0.6955, 0.9835, 0.6943, 0.9839, 0.6943, 0.9847, 0.6943, 0.9865, 0.6943, 0.9869, 0.6943, 0.9583, 0.6114, 0.9581, 0.6121, 0.9594, 0.6131, 0.96, 0.6126, 0.914, 0.6703, 0.9131, 0.6716, 0.8454, 0.6496, 0.8722, 0.6127, 0.872, 0.6117, 0.9141, 0.5978, 0.9143, 0.5986, 0.8723, 0.6125, 0.9599, 0.7319, 0.9587, 0.7337, 0.9588, 0.7339, 0.9601, 0.732, 0.96, 0.6126, 0.9602, 0.6125, 0.9579, 0.6142, 0.9586, 0.6137, 0.845, 0.649, 0.8458, 0.6496, 0.8456, 0.6501, 0.8448, 0.6501, 0.9153, 0.7462, 0.9164, 0.7468, 0.9161, 0.7458, 0.9156, 0.7453, 0.9585, 0.7329, 0.9587, 0.7337, 0.9599, 0.7319, 0.9592, 0.7314, 0.8447, 0.6501, 0.8455, 0.6501, 0.8473, 0.6501, 0.8477, 0.6501, 0.8466, 0.6956, 0.8474, 0.695, 0.8458, 0.6944, 0.9591, 0.7313, 0.9584, 0.7328, 0.9581, 0.7319, 0.9583, 0.7307, 0.8448, 0.6944, 0.844, 0.6944, 0.8459, 0.696, 0.8444, 0.6501, 0.8447, 0.6501, 0.8443, 0.6484, 0.8702, 0.6125, 0.8704, 0.6126, 0.8719, 0.6137, 0.8725, 0.6142, 0.8443, 0.6484, 0.8441, 0.6483, 0.8443, 0.6485, 0.845, 0.649, 0.985, 0.6954, 0.9857, 0.6943, 0.9869, 0.6943, 0.9857, 0.6959, 0.8456, 0.6501, 0.8458, 0.6496, 0.8466, 0.6501, 0.846, 0.696, 0.844, 0.6944, 0.8449, 0.6944, 0.8467, 0.6955, 0.9599, 0.6127, 0.9593, 0.6132, 0.9578, 0.6142, 0.9576, 0.6144, 0.9151, 0.7469, 0.9156, 0.7453, 0.9153, 0.7462, 0.915, 0.7472, 0.8465, 0.65, 0.8467, 0.6502, 0.8457, 0.6495, 0.8449, 0.6489, 0.9153, 0.7461, 0.9159, 0.7445, 0.9156, 0.7453, 0.9151, 0.7469, 0.9151, 0.7469, 0.8729, 0.7332, 0.8732, 0.7324, 0.9153, 0.7461, 0.986, 0.6961, 0.9869, 0.6943, 0.9866, 0.6943, 0.9857, 0.6959, 0.9842, 0.6948, 0.9847, 0.6943, 0.9857, 0.6943, 0.985, 0.6954, 0.9599, 0.6127, 0.986, 0.6485, 0.9853, 0.649, 0.9593, 0.6132, 0.8467, 0.6955, 0.8449, 0.6944, 0.8459, 0.6944, 0.8475, 0.6949, 0.8455, 0.6501, 0.8449, 0.6489, 0.8443, 0.6484, 0.8447, 0.6501, 0.8437, 0.6944, 0.8467, 0.6944, 0.8469, 0.6944, 0.844, 0.6944, 0.9864, 0.65, 0.986, 0.6485, 0.9854, 0.649, 0.9856, 0.65, 0.8723, 0.6125, 0.8711, 0.6132, 0.8705, 0.6127, 0.872, 0.6117, 0.9575, 0.614, 0.9577, 0.6132, 0.9577, 0.6131, 0.9575, 0.6139, 0.8726, 0.6134, 0.872, 0.6138, 0.8711, 0.6132, 0.8723, 0.6125, 0.9161, 0.598, 0.9583, 0.6115, 0.958, 0.6123, 0.9158, 0.5988, 0.9598, 0.7318, 0.9587, 0.7336, 0.9584, 0.7328, 0.9591, 0.7313, 0.9867, 0.65, 0.9863, 0.6483, 0.986, 0.6485, 0.9864, 0.65, 0.8716, 0.7322, 0.846, 0.696, 0.8467, 0.6955, 0.8722, 0.7317, 0.9838, 0.6501, 0.9845, 0.6496, 0.986, 0.6485, 0.9854, 0.649, 0.9584, 0.6111, 0.9583, 0.6114, 0.96, 0.6126, 0.9602, 0.6125, 0.9131, 0.6716, 0.9131, 0.6731, 0.8454, 0.6951, 0.8454, 0.6496, 0.9155, 0.6748, 0.9169, 0.6743, 0.9588, 0.7319, 0.9155, 0.746, 0.9141, 0.5978, 0.9161, 0.598, 0.9158, 0.5988, 0.9143, 0.5986, 0.9584, 0.6111, 0.9583, 0.6114, 0.9583, 0.6115, 0.9856, 0.6496, 0.9856, 0.65, 0.9846, 0.65, 0.982, 0.6507, 0.9593, 0.6132, 0.958, 0.6123, 0.9599, 0.6127, 0.9577, 0.7303, 0.9579, 0.7312, 0.9582, 0.732, 0.9584, 0.7308, 0.9583, 0.6115, 0.9584, 0.6111, 0.9602, 0.6125, 0.9856, 0.65, 0.9854, 0.649, 0.9846, 0.6496, 0.9846, 0.65, 0.872, 0.6117, 0.8705, 0.6127, 0.8702, 0.6125, 0.8719, 0.6114, 0.915, 0.7472, 0.9167, 0.7478, 0.9166, 0.7475, 0.915, 0.747, 0.9579, 0.6142, 0.9586, 0.6137, 0.9577, 0.6131, 0.9575, 0.6139, 0.9584, 0.7308, 0.9577, 0.7303, 0.9601, 0.732, 0.9599, 0.7319, 0.871, 0.6131, 0.8704, 0.6126, 0.8725, 0.6142, 0.8719, 0.6137, 0.9582, 0.732, 0.9585, 0.7329, 0.9592, 0.7314, 0.9584, 0.7308, 0.9191, 0.6673, 0.9155, 0.6662, 0.9119, 0.6673, 0.9096, 0.6704, 0.9096, 0.6742, 0.9119, 0.6773, 0.9155, 0.6785, 0.9191, 0.6773, 0.9213, 0.6742, 0.9213, 0.6704])
me_circle.materials.append(mat_none)
me_circle.use_remesh_preserve_volume = False
me_circle.use_remesh_preserve_attributes = False
me_circle.use_mirror_vertex_groups = False
me_circle.update()

# ---- objects
ob_circle = bpy.data.objects.new('Circle', me_circle)

# ---- transforms, parenting, visibility, modifiers, constraints
ob_circle.location = (-4.184e-05, -0.1048, 0.001158)
ob_circle.lineart.crease_threshold = 0.0

# ---- collection membership
col_collection_1.objects.link(ob_circle)

# ---- scene / render settings (as saved in the file)
scene.frame_start = 1; scene.frame_end = 250; scene.frame_set(1)
scene.render.engine = 'BLENDER_EEVEE_NEXT'
scene.render.image_settings.color_mode = 'RGB'
scene.render.image_settings.compression = 90
scene.render.resolution_percentage = 50
scene.render.dither_intensity = 0.0
scene.cycles.use_denoising = False
scene.cycles.samples = 10
scene.cycles.sampling_pattern = 'TABULATED_SOBOL'
scene.cycles.light_sampling_threshold = 0.0
scene.cycles.use_adaptive_sampling = False
scene.cycles.use_light_tree = False
scene.cycles.blur_glossy = 0.0
scene.cycles.volume_bounces = 1
scene.cycles.pixel_filter_type = 'GAUSSIAN'
scene.cycles.sample_clamp_indirect = 0.0
scene.view_settings.view_transform = 'Standard'
bpy.context.view_layer.update()

# ---- added for rendering (the .blend has no active camera and no usable light): camera, sun
cam_auto = bpy.data.cameras.new('AutoCamera')
cam_auto.lens = 50.0
cam_auto.sensor_width = 36.0
cam_auto.clip_end = 1000.0
ob_auto_camera = bpy.data.objects.new('AutoCamera', cam_auto)
scene.collection.objects.link(ob_auto_camera)
ob_auto_camera.location = (1.64708, -1.86805, 1.32002)
ob_auto_camera.rotation_euler = (1.09748, -7.21219e-08, 0.694738)
scene.camera = ob_auto_camera
light_auto_sun = bpy.data.lights.new('AutoSun', 'SUN')
light_auto_sun.energy = 3.0
light_auto_sun.angle = 0.0523599
ob_auto_sun = bpy.data.objects.new('AutoSun', light_auto_sun)
scene.collection.objects.link(ob_auto_sun)
ob_auto_sun.rotation_euler = (0.872665, 0.174533, 0.523599)
bpy.context.view_layer.update()

